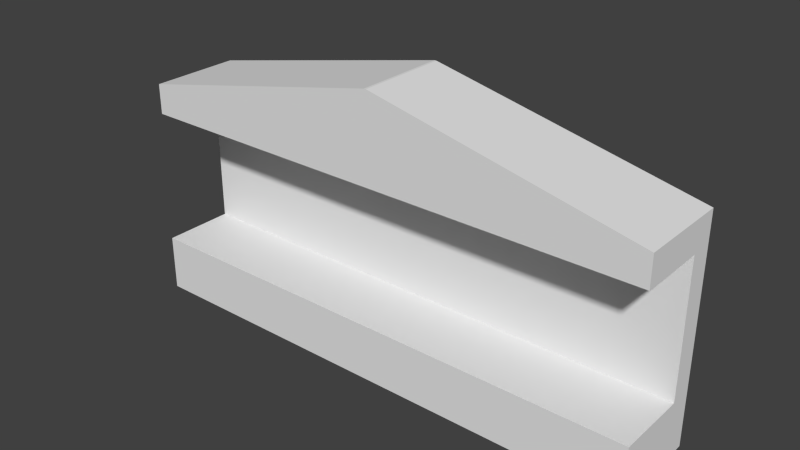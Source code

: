 # Source: test_house.blend  (saved by Blender 2.75.0; exported with 4.5.12 LTS)
import bpy
from mathutils import Matrix  # noqa: F401  (used for matrix-valued properties, if any)

bpy.ops.wm.read_factory_settings(use_empty=True)
scene = bpy.context.scene
scene.name = 'Scene'

# ---- collections
col_collection_1 = bpy.data.collections.new('Collection 1'); scene.collection.children.link(col_collection_1)

# ---- world
world_world = bpy.data.worlds.new('World'); scene.world = world_world
world_world.color = (0.05088, 0.05088, 0.05088)
world_world.use_sun_shadow = False
world_world.sun_shadow_jitter_overblur = 0.0
world_world.cycles.sampling_method = 'MANUAL'
world_world.cycles.sample_map_resolution = 256

# ---- meshes
me_cube_001 = bpy.data.meshes.new('Cube.001')
me_cube_001.from_pydata([(-2.073, 9.578, -0.00446), (-2.073, 9.578, 1.996), (-2.073, 15.51, -0.00446), (-2.073, 15.51, 1.996), (2.073, 9.578, -0.00446), (2.073, 9.578, 1.996), (2.073, 15.51, -0.00446), (2.073, 15.51, 1.996), (-2.073, 9.578, 0.5058), (-2.073, 15.51, 0.5058), (2.073, 15.51, 0.5058), (2.073, 9.578, 0.5058), (-2.073, -9.269, -0.00446), (2.073, -9.269, -0.00446), (-2.073, -9.269, 0.5058), (2.073, -9.269, 0.5058), (-2.073, 9.578, 1.722), (-2.073, 15.51, 1.452), (2.073, 15.51, 1.452), (2.073, 9.578, 1.722), (-2.073, -8.353, 1.996), (2.073, -8.353, 1.996), (-2.073, -8.353, 1.722), (2.073, -8.353, 1.722), (-0.008676, 9.578, 2.511), (-0.008676, 15.51, 2.511), (0.008676, 9.578, 2.511), (0.008676, 15.51, 2.511), (-0.008676, -8.353, 2.511), (0.008676, -8.353, 2.511)], [], [(8, 9, 2, 0), (9, 10, 6, 2), (10, 11, 4, 6), (0, 4, 13, 12), (0, 2, 6, 4), (20, 21, 29, 28), (19, 16, 8, 11), (18, 19, 11, 10), (17, 18, 10, 9), (16, 17, 9, 8), (15, 14, 12, 13), (11, 8, 14, 15), (8, 0, 12, 14), (4, 11, 15, 13), (1, 3, 17, 16), (3, 7, 18, 17), (7, 5, 19, 18), (16, 19, 23, 22), (21, 20, 22, 23), (1, 16, 22, 20), (19, 5, 21, 23), (7, 3, 25, 27), (26, 27, 25, 24), (26, 24, 28, 29), (1, 20, 28, 24), (5, 7, 27, 26), (3, 1, 24, 25), (21, 5, 26, 29)])
_uv = me_cube_001.uv_layers.new(name='UVMap')
_uv.uv.foreach_set('vector', [0.0, 0.0, 1.0, 0.0, 1.0, 1.0, 0.0, 1.0, 0.0, 0.0, 1.0, 0.0, 1.0, 1.0, 0.0, 1.0, 0.0, 0.0, 1.0, 0.0, 1.0, 1.0, 0.0, 1.0, 0.0, 0.0, 1.0, 0.0, 1.0, 1.0, 0.0, 1.0, 0.0, 0.0, 1.0, 0.0, 1.0, 1.0, 0.0, 1.0, 0.0, 0.0, 1.0, 0.0, 1.0, 1.0, 0.0, 1.0, 0.0, 0.0, 1.0, 0.0, 1.0, 1.0, 0.0, 1.0, 0.0, 0.0, 1.0, 0.0, 1.0, 1.0, 0.0, 1.0, 0.0, 0.0, 1.0, 0.0, 1.0, 1.0, 0.0, 1.0, 0.0, 0.0, 1.0, 0.0, 1.0, 1.0, 0.0, 1.0, 0.0, 0.0, 1.0, 0.0, 1.0, 1.0, 0.0, 1.0, 0.0, 0.0, 1.0, 0.0, 1.0, 1.0, 0.0, 1.0, 0.0, 0.0, 1.0, 0.0, 1.0, 1.0, 0.0, 1.0, 0.0, 0.0, 1.0, 0.0, 1.0, 1.0, 0.0, 1.0, 0.0, 0.0, 1.0, 0.0, 1.0, 1.0, 0.0, 1.0, 0.0, 0.0, 1.0, 0.0, 1.0, 1.0, 0.0, 1.0, 0.0, 0.0, 1.0, 0.0, 1.0, 1.0, 0.0, 1.0, 0.0, 0.0, 1.0, 0.0, 1.0, 1.0, 0.0, 1.0, 0.0, 0.0, 1.0, 0.0, 1.0, 1.0, 0.0, 1.0, 0.0, 0.0, 1.0, 0.0, 1.0, 1.0, 0.0, 1.0, 0.0, 0.0, 1.0, 0.0, 1.0, 1.0, 0.0, 1.0, 0.0, 0.0, 1.0, 0.0, 1.0, 1.0, 0.0, 1.0, 0.0, 0.0, 1.0, 0.0, 1.0, 1.0, 0.0, 1.0, 0.0, 0.0, 1.0, 0.0, 1.0, 1.0, 0.0, 1.0, 0.0, 0.0, 1.0, 0.0, 1.0, 1.0, 0.0, 1.0, 0.0, 0.0, 1.0, 0.0, 1.0, 1.0, 0.0, 1.0, 0.0, 0.0, 1.0, 0.0, 1.0, 1.0, 0.0, 1.0, 0.0, 0.0, 1.0, 0.0, 1.0, 1.0, 0.0, 1.0])
me_cube_001.use_remesh_preserve_volume = False
me_cube_001.use_remesh_preserve_attributes = False
me_cube_001.use_mirror_vertex_groups = False
me_cube_001.update()

# ---- objects
ob_cube = bpy.data.objects.new('Cube', me_cube_001)

# ---- transforms, parenting, visibility, modifiers, constraints
ob_cube.location = (0.0, 0.0, -6.325)
ob_cube.scale = (12.71, 0.3823, 11.07)
ob_cube.lineart.crease_threshold = 0.0

# ---- collection membership
col_collection_1.objects.link(ob_cube)

# ---- scene / render settings (as saved in the file)
scene.frame_start = 1; scene.frame_end = 250; scene.frame_set(1)
scene.render.engine = 'BLENDER_EEVEE_NEXT'
scene.render.resolution_percentage = 50
scene.render.dither_intensity = 0.0
scene.cycles.use_denoising = False
scene.cycles.samples = 10
scene.cycles.sampling_pattern = 'TABULATED_SOBOL'
scene.cycles.light_sampling_threshold = 0.0
scene.cycles.use_adaptive_sampling = False
scene.cycles.use_light_tree = False
scene.cycles.blur_glossy = 0.0
scene.cycles.pixel_filter_type = 'GAUSSIAN'
scene.cycles.sample_clamp_indirect = 0.0
scene.view_settings.view_transform = 'Standard'
bpy.context.view_layer.update()

# ---- added for rendering (the .blend has no active camera and no usable light): camera, sun
cam_auto = bpy.data.cameras.new('AutoCamera')
cam_auto.lens = 50.0
cam_auto.sensor_width = 36.0
cam_auto.clip_end = 1000.0
ob_auto_camera = bpy.data.objects.new('AutoCamera', cam_auto)
scene.collection.objects.link(ob_auto_camera)
ob_auto_camera.location = (55.836, -65.8099, 52.217)
ob_auto_camera.rotation_euler = (1.09748, -7.21219e-08, 0.694738)
scene.camera = ob_auto_camera
light_auto_sun = bpy.data.lights.new('AutoSun', 'SUN')
light_auto_sun.energy = 3.0
light_auto_sun.angle = 0.0523599
ob_auto_sun = bpy.data.objects.new('AutoSun', light_auto_sun)
scene.collection.objects.link(ob_auto_sun)
ob_auto_sun.rotation_euler = (0.872665, 0.174533, 0.523599)
bpy.context.view_layer.update()
